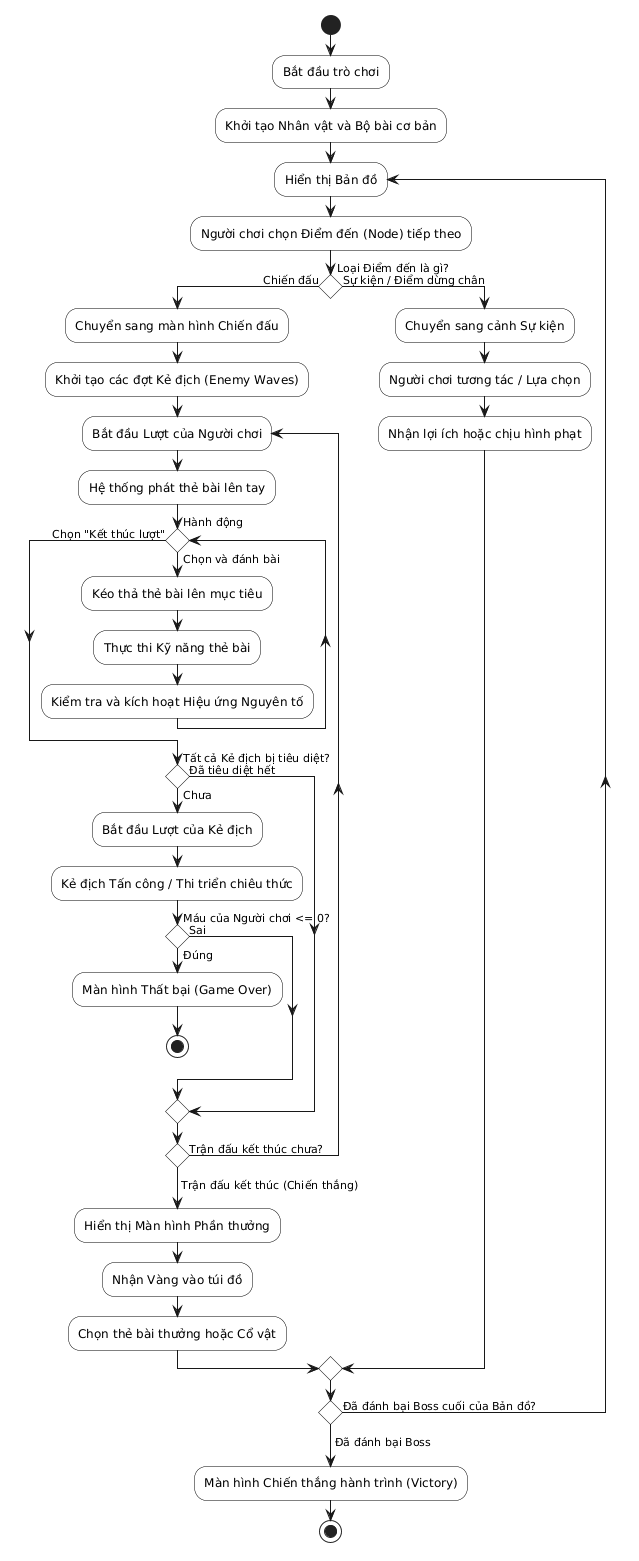

The diagram above was rendered by PlantUML. Its source (embedded in the PNG):
@startuml
' THIẾT LẬP GIAO DIỆN (Đồng nhất phong cách đen trắng)
skinparam shadowing false
skinparam monochrome true
skinparam defaultFontName Arial

skinparam activity {
    BackgroundColor White
    BorderColor Black
    FontColor Black
}

skinparam conditionStyle diamond

start

:Bắt đầu trò chơi;
:Khởi tạo Nhân vật và Bộ bài cơ bản;

repeat :Hiển thị Bản đồ;
  :Người chơi chọn Điểm đến (Node) tiếp theo;
  
  if (Loại Điểm đến là gì?) then (Chiến đấu)
    :Chuyển sang màn hình Chiến đấu;
    :Khởi tạo các đợt Kẻ địch (Enemy Waves);
    
    repeat :Bắt đầu Lượt của Người chơi;
      :Hệ thống phát thẻ bài lên tay;
      
      while (Hành động) is (Chọn và đánh bài)
        :Kéo thả thẻ bài lên mục tiêu;
        :Thực thi Kỹ năng thẻ bài;
        :Kiểm tra và kích hoạt Hiệu ứng Nguyên tố;
      endwhile (Chọn "Kết thúc lượt")
      
      if (Tất cả Kẻ địch bị tiêu diệt?) then (Chưa)
        :Bắt đầu Lượt của Kẻ địch;
        :Kẻ địch Tấn công / Thi triển chiêu thức;
        
        if (Máu của Người chơi <= 0?) then (Đúng)
          :Màn hình Thất bại (Game Over);
          stop
        else (Sai)
        endif
        
      else (Đã tiêu diệt hết)
      endif
      
    repeat while (Trận đấu kết thúc chưa?) is (Chưa)
    -> Trận đấu kết thúc (Chiến thắng);
    
    :Hiển thị Màn hình Phần thưởng;
    :Nhận Vàng vào túi đồ;
    :Chọn thẻ bài thưởng hoặc Cổ vật;
    
  else (Sự kiện / Điểm dừng chân)
    :Chuyển sang cảnh Sự kiện;
    :Người chơi tương tác / Lựa chọn;
    :Nhận lợi ích hoặc chịu hình phạt;
  endif
  
repeat while (Đã đánh bại Boss cuối của Bản đồ?) is (Chưa)
-> Đã đánh bại Boss;

:Màn hình Chiến thắng hành trình (Victory);
stop
@enduml